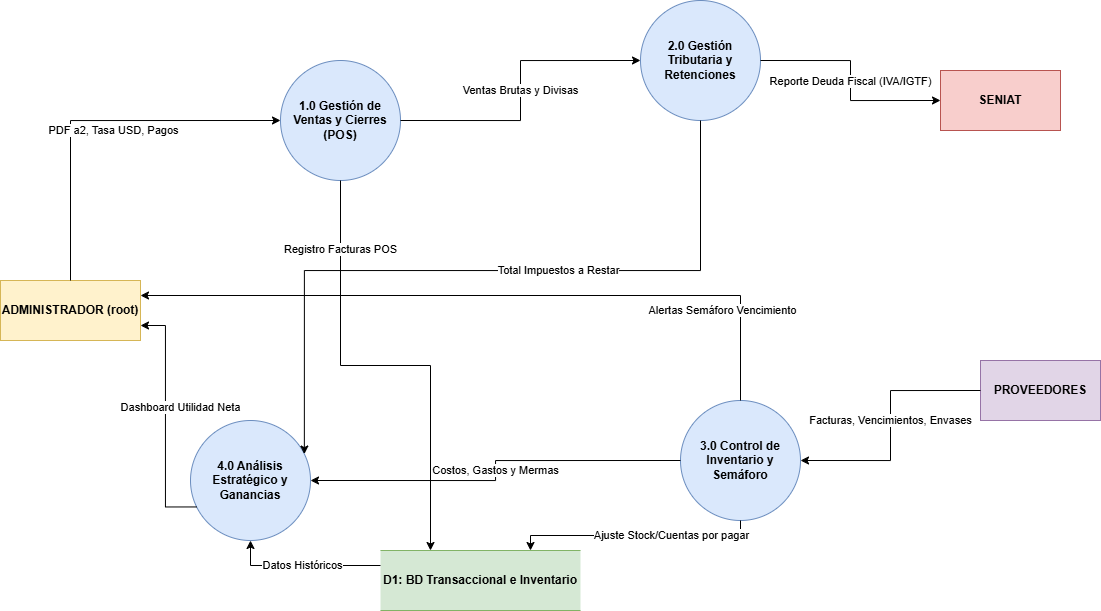

The diagram above was exported from draw.io. Its source (the exported page's mxGraphModel, read from the mxfile embedded in the PNG):
<mxGraphModel dx="1152" dy="643" grid="1" gridSize="10" guides="1" tooltips="1" connect="1" arrows="1" fold="1" page="1" pageScale="1" pageWidth="827" pageHeight="1169" math="0" shadow="0">
  <root>
    <mxCell id="0" />
    <mxCell id="1" parent="0" />
    <mxCell id="YIToqppOzR4k6j-tqAVP-1" parent="1" style="rounded=0;whiteSpace=wrap;html=1;fillColor=#fff2cc;strokeColor=#d6b656;fontStyle=1" value="ADMINISTRADOR (root)" vertex="1">
      <mxGeometry height="60" width="140" x="230" y="810" as="geometry" />
    </mxCell>
    <mxCell id="YIToqppOzR4k6j-tqAVP-2" parent="1" style="rounded=0;whiteSpace=wrap;html=1;fillColor=#f8cecc;strokeColor=#b85450;fontStyle=1" value="SENIAT" vertex="1">
      <mxGeometry height="60" width="120" x="1170" y="600" as="geometry" />
    </mxCell>
    <mxCell id="YIToqppOzR4k6j-tqAVP-3" parent="1" style="rounded=0;whiteSpace=wrap;html=1;fillColor=#e1d5e7;strokeColor=#9673a6;fontStyle=1" value="PROVEEDORES" vertex="1">
      <mxGeometry height="60" width="120" x="1210" y="890" as="geometry" />
    </mxCell>
    <mxCell id="YIToqppOzR4k6j-tqAVP-4" parent="1" style="shape=partialRectangle;whiteSpace=wrap;html=1;left=0;right=0;fillColor=#d5e8d4;strokeColor=#82b366;fontStyle=1" value="D1: BD Transaccional e Inventario" vertex="1">
      <mxGeometry height="60" width="200" x="610" y="1080" as="geometry" />
    </mxCell>
    <mxCell id="YIToqppOzR4k6j-tqAVP-5" parent="1" style="ellipse;whiteSpace=wrap;html=1;aspect=fixed;fillColor=#dae8fc;strokeColor=#6c8ebf;fontStyle=1" value="1.0 Gestión de Ventas y Cierres (POS)" vertex="1">
      <mxGeometry height="120" width="120" x="510" y="590" as="geometry" />
    </mxCell>
    <mxCell id="YIToqppOzR4k6j-tqAVP-6" parent="1" style="ellipse;whiteSpace=wrap;html=1;aspect=fixed;fillColor=#dae8fc;strokeColor=#6c8ebf;fontStyle=1" value="2.0 Gestión Tributaria y Retenciones" vertex="1">
      <mxGeometry height="120" width="120" x="870" y="530" as="geometry" />
    </mxCell>
    <mxCell id="YIToqppOzR4k6j-tqAVP-7" parent="1" style="ellipse;whiteSpace=wrap;html=1;aspect=fixed;fillColor=#dae8fc;strokeColor=#6c8ebf;fontStyle=1" value="3.0 Control de Inventario y Semáforo" vertex="1">
      <mxGeometry height="120" width="120" x="910" y="930" as="geometry" />
    </mxCell>
    <mxCell id="YIToqppOzR4k6j-tqAVP-8" parent="1" style="ellipse;whiteSpace=wrap;html=1;aspect=fixed;fillColor=#dae8fc;strokeColor=#6c8ebf;fontStyle=1" value="4.0 Análisis Estratégico y Ganancias" vertex="1">
      <mxGeometry height="120" width="120" x="420" y="950" as="geometry" />
    </mxCell>
    <mxCell id="YIToqppOzR4k6j-tqAVP-9" edge="1" parent="1" source="YIToqppOzR4k6j-tqAVP-1" style="edgeStyle=orthogonalEdgeStyle;rounded=0;html=1;entryX=0;entryY=0.5;exitX=0.5;exitY=0;" target="YIToqppOzR4k6j-tqAVP-5" value="PDF a2, Tasa USD, Pagos">
      <mxGeometry relative="1" x="0.1" y="-10" as="geometry">
        <mxPoint as="offset" />
      </mxGeometry>
    </mxCell>
    <mxCell id="YIToqppOzR4k6j-tqAVP-10" edge="1" parent="1" source="YIToqppOzR4k6j-tqAVP-5" style="edgeStyle=orthogonalEdgeStyle;rounded=0;html=1;exitX=1;exitY=0.5;entryX=0;entryY=0.5;" target="YIToqppOzR4k6j-tqAVP-6" value="Ventas Brutas y Divisas">
      <mxGeometry relative="1" as="geometry" />
    </mxCell>
    <mxCell id="YIToqppOzR4k6j-tqAVP-11" edge="1" parent="1" source="YIToqppOzR4k6j-tqAVP-6" style="edgeStyle=orthogonalEdgeStyle;rounded=0;html=1;exitX=1;exitY=0.5;entryX=0;entryY=0.5;" target="YIToqppOzR4k6j-tqAVP-2" value="Reporte Deuda Fiscal (IVA/IGTF)">
      <mxGeometry relative="1" as="geometry" />
    </mxCell>
    <mxCell id="YIToqppOzR4k6j-tqAVP-12" edge="1" parent="1" source="YIToqppOzR4k6j-tqAVP-3" style="edgeStyle=orthogonalEdgeStyle;rounded=0;html=1;exitX=0;exitY=0.5;entryX=1;entryY=0.5;" target="YIToqppOzR4k6j-tqAVP-7" value="Facturas, Vencimientos, Envases">
      <mxGeometry relative="1" x="-0.04" as="geometry">
        <mxPoint as="offset" />
      </mxGeometry>
    </mxCell>
    <mxCell id="YIToqppOzR4k6j-tqAVP-13" edge="1" parent="1" source="YIToqppOzR4k6j-tqAVP-5" style="edgeStyle=orthogonalEdgeStyle;rounded=0;html=1;exitX=0.5;exitY=1;entryX=0.25;entryY=0;" target="YIToqppOzR4k6j-tqAVP-4" value="Registro Facturas POS">
      <mxGeometry relative="1" x="-0.7" as="geometry">
        <mxPoint as="offset" />
      </mxGeometry>
    </mxCell>
    <mxCell id="YIToqppOzR4k6j-tqAVP-14" edge="1" parent="1" source="YIToqppOzR4k6j-tqAVP-7" style="edgeStyle=orthogonalEdgeStyle;rounded=0;html=1;exitX=0.5;exitY=1;entryX=0.75;entryY=0;" target="YIToqppOzR4k6j-tqAVP-4" value="Ajuste Stock/Cuentas por pagar">
      <mxGeometry relative="1" x="-0.3" as="geometry">
        <mxPoint as="offset" />
      </mxGeometry>
    </mxCell>
    <mxCell id="YIToqppOzR4k6j-tqAVP-15" edge="1" parent="1" source="YIToqppOzR4k6j-tqAVP-4" style="edgeStyle=orthogonalEdgeStyle;rounded=0;html=1;exitX=0;exitY=0.25;entryX=0.5;entryY=1;" target="YIToqppOzR4k6j-tqAVP-8" value="Datos Históricos">
      <mxGeometry relative="1" as="geometry" />
    </mxCell>
    <mxCell id="YIToqppOzR4k6j-tqAVP-16" edge="1" parent="1" source="YIToqppOzR4k6j-tqAVP-6" style="edgeStyle=orthogonalEdgeStyle;rounded=0;html=1;exitX=0.5;exitY=1;entryX=1;entryY=0.25;" target="YIToqppOzR4k6j-tqAVP-8" value="Total Impuestos a Restar">
      <mxGeometry relative="1" x="-0.2" as="geometry">
        <mxPoint as="offset" />
      </mxGeometry>
    </mxCell>
    <mxCell id="YIToqppOzR4k6j-tqAVP-17" edge="1" parent="1" source="YIToqppOzR4k6j-tqAVP-7" style="edgeStyle=orthogonalEdgeStyle;rounded=0;html=1;exitX=0;exitY=0.5;entryX=1;entryY=0.5;" target="YIToqppOzR4k6j-tqAVP-8" value="Costos, Gastos y Mermas">
      <mxGeometry relative="1" as="geometry" />
    </mxCell>
    <mxCell id="YIToqppOzR4k6j-tqAVP-18" edge="1" parent="1" source="YIToqppOzR4k6j-tqAVP-8" style="edgeStyle=orthogonalEdgeStyle;rounded=0;html=1;exitX=0;exitY=0.75;entryX=1;entryY=0.75;" target="YIToqppOzR4k6j-tqAVP-1" value="Dashboard Utilidad Neta">
      <mxGeometry relative="1" x="0.1" y="-15" as="geometry">
        <mxPoint as="offset" />
      </mxGeometry>
    </mxCell>
    <mxCell id="YIToqppOzR4k6j-tqAVP-19" edge="1" parent="1" source="YIToqppOzR4k6j-tqAVP-7" style="edgeStyle=orthogonalEdgeStyle;rounded=0;html=1;exitX=0.5;exitY=0;entryX=1;entryY=0.25;" target="YIToqppOzR4k6j-tqAVP-1" value="Alertas Semáforo Vencimiento">
      <mxGeometry relative="1" x="-0.65" y="15" as="geometry">
        <mxPoint as="offset" />
      </mxGeometry>
    </mxCell>
  </root>
</mxGraphModel>